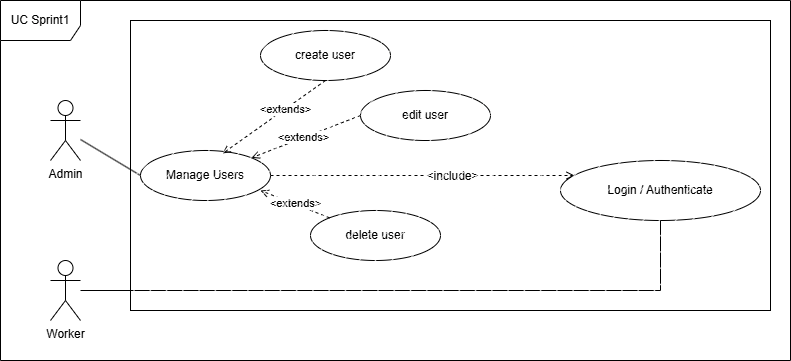

The diagram above was exported from draw.io. Its source (the exported page's mxGraphModel, read from the mxfile embedded in the PNG):
<mxGraphModel dx="1414" dy="783" grid="1" gridSize="10" guides="1" tooltips="1" connect="1" arrows="1" fold="1" page="1" pageScale="1" pageWidth="827" pageHeight="1169" math="0" shadow="0">
  <root>
    <mxCell id="0" />
    <mxCell id="1" parent="0" />
    <mxCell id="rGjnTKyBiI17mM2pVBSA-1" parent="1" style="shape=umlActor;verticalLabelPosition=bottom;verticalAlign=top;html=1;outlineConnect=0;" value="Admin" vertex="1">
      <mxGeometry height="60" width="30" x="70" y="570" as="geometry" />
    </mxCell>
    <mxCell id="rGjnTKyBiI17mM2pVBSA-2" parent="1" style="shape=umlActor;verticalLabelPosition=bottom;verticalAlign=top;html=1;outlineConnect=0;" value="Worker" vertex="1">
      <mxGeometry height="60" width="30" x="70" y="730" as="geometry" />
    </mxCell>
    <mxCell id="rGjnTKyBiI17mM2pVBSA-3" parent="1" style="ellipse;whiteSpace=wrap;html=1;" value="Login / Authenticate" vertex="1">
      <mxGeometry height="60" width="200" x="580" y="630" as="geometry" />
    </mxCell>
    <mxCell id="rGjnTKyBiI17mM2pVBSA-4" parent="1" style="ellipse;whiteSpace=wrap;html=1;" value="Manage Users" vertex="1">
      <mxGeometry height="50" width="130" x="160" y="620" as="geometry" />
    </mxCell>
    <mxCell id="rGjnTKyBiI17mM2pVBSA-8" edge="1" parent="1" source="rGjnTKyBiI17mM2pVBSA-1" style="endArrow=none;html=1;rounded=0;entryX=0;entryY=0.5;entryDx=0;entryDy=0;" target="rGjnTKyBiI17mM2pVBSA-4">
      <mxGeometry relative="1" as="geometry" />
    </mxCell>
    <mxCell id="rGjnTKyBiI17mM2pVBSA-11" edge="1" parent="1" source="rGjnTKyBiI17mM2pVBSA-2" style="endArrow=none;html=1;rounded=0;entryX=0.5;entryY=1;entryDx=0;entryDy=0;edgeStyle=orthogonalEdgeStyle;" target="rGjnTKyBiI17mM2pVBSA-3">
      <mxGeometry relative="1" as="geometry">
        <mxPoint x="290" y="1000" as="targetPoint" />
      </mxGeometry>
    </mxCell>
    <mxCell id="rGjnTKyBiI17mM2pVBSA-25" edge="1" parent="1" source="rGjnTKyBiI17mM2pVBSA-4" style="edgeStyle=orthogonalEdgeStyle;rounded=0;orthogonalLoop=1;jettySize=auto;html=1;exitX=1;exitY=0.5;exitDx=0;exitDy=0;entryX=0.07;entryY=0.25;entryDx=0;entryDy=0;dashed=1;entryPerimeter=0;endArrow=open;endFill=0;" target="rGjnTKyBiI17mM2pVBSA-3">
      <mxGeometry relative="1" as="geometry" />
    </mxCell>
    <mxCell id="rGjnTKyBiI17mM2pVBSA-29" connectable="0" parent="rGjnTKyBiI17mM2pVBSA-25" style="edgeLabel;html=1;align=center;verticalAlign=middle;resizable=0;points=[];" value="&lt;font style=&quot;font-size: 12px;&quot;&gt;&amp;lt;include&amp;gt;&lt;/font&gt;" vertex="1">
      <mxGeometry relative="1" x="0.1908" as="geometry">
        <mxPoint as="offset" />
      </mxGeometry>
    </mxCell>
    <mxCell id="rGjnTKyBiI17mM2pVBSA-19" parent="1" style="ellipse;whiteSpace=wrap;html=1;" value="create user" vertex="1">
      <mxGeometry height="50" width="130" x="280" y="500" as="geometry" />
    </mxCell>
    <mxCell id="rGjnTKyBiI17mM2pVBSA-31" edge="1" parent="1" source="rGjnTKyBiI17mM2pVBSA-20" style="rounded=0;orthogonalLoop=1;jettySize=auto;html=1;exitX=0;exitY=0.5;exitDx=0;exitDy=0;entryX=1;entryY=0;entryDx=0;entryDy=0;dashed=1;endArrow=open;endFill=0;" target="rGjnTKyBiI17mM2pVBSA-4">
      <mxGeometry relative="1" as="geometry" />
    </mxCell>
    <mxCell id="rGjnTKyBiI17mM2pVBSA-35" connectable="0" parent="rGjnTKyBiI17mM2pVBSA-31" style="edgeLabel;html=1;align=center;verticalAlign=middle;resizable=0;points=[];" value="&amp;lt;extends&amp;gt;" vertex="1">
      <mxGeometry relative="1" x="0.0346" y="-1" as="geometry">
        <mxPoint as="offset" />
      </mxGeometry>
    </mxCell>
    <mxCell id="rGjnTKyBiI17mM2pVBSA-20" parent="1" style="ellipse;whiteSpace=wrap;html=1;" value="edit user" vertex="1">
      <mxGeometry height="50" width="130" x="380" y="560" as="geometry" />
    </mxCell>
    <mxCell id="rGjnTKyBiI17mM2pVBSA-21" parent="1" style="ellipse;whiteSpace=wrap;html=1;" value="delete user" vertex="1">
      <mxGeometry height="50" width="130" x="330" y="680" as="geometry" />
    </mxCell>
    <mxCell id="rGjnTKyBiI17mM2pVBSA-33" edge="1" parent="1" source="rGjnTKyBiI17mM2pVBSA-19" style="rounded=0;orthogonalLoop=1;jettySize=auto;html=1;exitX=0.5;exitY=1;exitDx=0;exitDy=0;entryX=0.631;entryY=0.06;entryDx=0;entryDy=0;dashed=1;endArrow=open;endFill=0;entryPerimeter=0;" target="rGjnTKyBiI17mM2pVBSA-4">
      <mxGeometry relative="1" as="geometry">
        <mxPoint x="259" y="575" as="sourcePoint" />
        <mxPoint x="210" y="602" as="targetPoint" />
      </mxGeometry>
    </mxCell>
    <mxCell id="rGjnTKyBiI17mM2pVBSA-34" connectable="0" parent="rGjnTKyBiI17mM2pVBSA-33" style="edgeLabel;html=1;align=center;verticalAlign=middle;resizable=0;points=[];" value="&amp;lt;extends&amp;gt;" vertex="1">
      <mxGeometry relative="1" x="-0.2073" as="geometry">
        <mxPoint as="offset" />
      </mxGeometry>
    </mxCell>
    <mxCell id="rGjnTKyBiI17mM2pVBSA-36" edge="1" parent="1" source="rGjnTKyBiI17mM2pVBSA-21" style="rounded=0;orthogonalLoop=1;jettySize=auto;html=1;exitX=0;exitY=0;exitDx=0;exitDy=0;entryX=0.923;entryY=0.8;entryDx=0;entryDy=0;dashed=1;endArrow=open;endFill=0;entryPerimeter=0;" target="rGjnTKyBiI17mM2pVBSA-4">
      <mxGeometry relative="1" as="geometry">
        <mxPoint x="299" y="690" as="sourcePoint" />
        <mxPoint x="190" y="732" as="targetPoint" />
      </mxGeometry>
    </mxCell>
    <mxCell id="rGjnTKyBiI17mM2pVBSA-37" connectable="0" parent="rGjnTKyBiI17mM2pVBSA-36" style="edgeLabel;html=1;align=center;verticalAlign=middle;resizable=0;points=[];" value="&amp;lt;extends&amp;gt;" vertex="1">
      <mxGeometry relative="1" x="0.0346" y="-1" as="geometry">
        <mxPoint as="offset" />
      </mxGeometry>
    </mxCell>
    <mxCell id="rGjnTKyBiI17mM2pVBSA-38" parent="1" style="shape=umlFrame;whiteSpace=wrap;html=1;pointerEvents=0;width=80;height=40;" value="UC Sprint1" vertex="1">
      <mxGeometry height="360" width="790" x="20" y="470" as="geometry" />
    </mxCell>
    <mxCell id="rGjnTKyBiI17mM2pVBSA-42" parent="1" style="rounded=0;whiteSpace=wrap;html=1;fillStyle=hatch;" value="" vertex="1">
      <mxGeometry height="290" width="640" x="150" y="490" as="geometry" />
    </mxCell>
  </root>
</mxGraphModel>